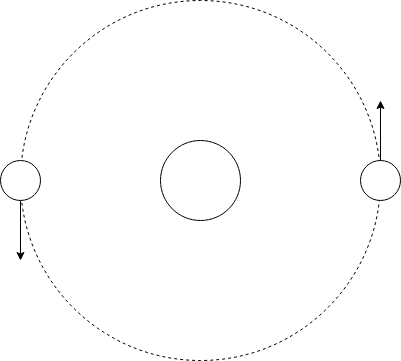

The diagram above was exported from draw.io. Its source (the exported page's mxGraphModel, read from the mxfile embedded in the PNG):
<mxGraphModel dx="1186" dy="737" grid="1" gridSize="10" guides="1" tooltips="1" connect="1" arrows="1" fold="1" page="1" pageScale="1" pageWidth="1169" pageHeight="827" math="0" shadow="0">
  <root>
    <mxCell id="0" />
    <mxCell id="1" parent="0" />
    <mxCell id="z2iWvkprNR66w0XZSq_t-7" value="" style="ellipse;whiteSpace=wrap;html=1;aspect=fixed;dashed=1;fillColor=none;" vertex="1" parent="1">
      <mxGeometry x="380" y="140" width="360" height="360" as="geometry" />
    </mxCell>
    <mxCell id="z2iWvkprNR66w0XZSq_t-2" value="" style="ellipse;whiteSpace=wrap;html=1;aspect=fixed;" vertex="1" parent="1">
      <mxGeometry x="360" y="300" width="40" height="40" as="geometry" />
    </mxCell>
    <mxCell id="z2iWvkprNR66w0XZSq_t-3" value="" style="ellipse;whiteSpace=wrap;html=1;aspect=fixed;" vertex="1" parent="1">
      <mxGeometry x="720" y="300" width="40" height="40" as="geometry" />
    </mxCell>
    <mxCell id="z2iWvkprNR66w0XZSq_t-4" value="" style="ellipse;whiteSpace=wrap;html=1;aspect=fixed;" vertex="1" parent="1">
      <mxGeometry x="520" y="280" width="80" height="80" as="geometry" />
    </mxCell>
    <mxCell id="z2iWvkprNR66w0XZSq_t-5" value="" style="endArrow=classic;html=1;rounded=0;exitX=0.5;exitY=1;exitDx=0;exitDy=0;" edge="1" parent="1" source="z2iWvkprNR66w0XZSq_t-2">
      <mxGeometry width="50" height="50" relative="1" as="geometry">
        <mxPoint x="560" y="400" as="sourcePoint" />
        <mxPoint x="380" y="400" as="targetPoint" />
      </mxGeometry>
    </mxCell>
    <mxCell id="z2iWvkprNR66w0XZSq_t-6" value="" style="endArrow=classic;html=1;rounded=0;exitX=0.5;exitY=0;exitDx=0;exitDy=0;" edge="1" parent="1" source="z2iWvkprNR66w0XZSq_t-3">
      <mxGeometry width="50" height="50" relative="1" as="geometry">
        <mxPoint x="670" y="390" as="sourcePoint" />
        <mxPoint x="740" y="240" as="targetPoint" />
      </mxGeometry>
    </mxCell>
  </root>
</mxGraphModel>